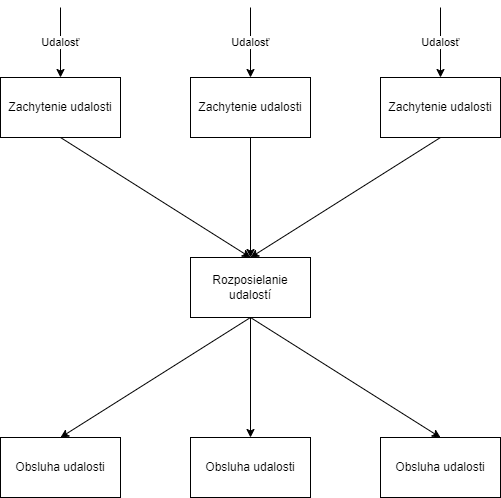

The diagram above was exported from draw.io. Its source (the exported page's mxGraphModel, read from the mxfile embedded in the PNG):
<mxGraphModel dx="1422" dy="786" grid="1" gridSize="10" guides="1" tooltips="1" connect="1" arrows="1" fold="1" page="1" pageScale="1" pageWidth="827" pageHeight="1169" math="0" shadow="0">
  <root>
    <mxCell id="0" />
    <mxCell id="1" parent="0" />
    <mxCell id="gb4wNMXweGQw7bBtelKt-1" value="Rozposielanie udalostí" style="rounded=0;whiteSpace=wrap;html=1;" vertex="1" parent="1">
      <mxGeometry x="300" y="280" width="120" height="60" as="geometry" />
    </mxCell>
    <mxCell id="gb4wNMXweGQw7bBtelKt-2" value="Zachytenie udalosti" style="rounded=0;whiteSpace=wrap;html=1;" vertex="1" parent="1">
      <mxGeometry x="110" y="100" width="120" height="60" as="geometry" />
    </mxCell>
    <mxCell id="gb4wNMXweGQw7bBtelKt-3" value="Udalosť" style="endArrow=classic;html=1;rounded=0;entryX=0.5;entryY=0;entryDx=0;entryDy=0;" edge="1" parent="1" target="gb4wNMXweGQw7bBtelKt-2">
      <mxGeometry width="50" height="50" relative="1" as="geometry">
        <mxPoint x="170" y="30" as="sourcePoint" />
        <mxPoint x="440" y="80" as="targetPoint" />
        <Array as="points" />
      </mxGeometry>
    </mxCell>
    <mxCell id="gb4wNMXweGQw7bBtelKt-4" value="Zachytenie udalosti" style="rounded=0;whiteSpace=wrap;html=1;" vertex="1" parent="1">
      <mxGeometry x="300" y="100" width="120" height="60" as="geometry" />
    </mxCell>
    <mxCell id="gb4wNMXweGQw7bBtelKt-5" value="Udalosť" style="endArrow=classic;html=1;rounded=0;entryX=0.5;entryY=0;entryDx=0;entryDy=0;" edge="1" parent="1" target="gb4wNMXweGQw7bBtelKt-4">
      <mxGeometry width="50" height="50" relative="1" as="geometry">
        <mxPoint x="360" y="30" as="sourcePoint" />
        <mxPoint x="620" y="80" as="targetPoint" />
        <Array as="points" />
      </mxGeometry>
    </mxCell>
    <mxCell id="gb4wNMXweGQw7bBtelKt-6" value="Zachytenie udalosti" style="rounded=0;whiteSpace=wrap;html=1;" vertex="1" parent="1">
      <mxGeometry x="490" y="100" width="120" height="60" as="geometry" />
    </mxCell>
    <mxCell id="gb4wNMXweGQw7bBtelKt-7" value="Udalosť" style="endArrow=classic;html=1;rounded=0;entryX=0.5;entryY=0;entryDx=0;entryDy=0;" edge="1" parent="1" target="gb4wNMXweGQw7bBtelKt-6">
      <mxGeometry width="50" height="50" relative="1" as="geometry">
        <mxPoint x="550" y="30" as="sourcePoint" />
        <mxPoint x="810" y="80" as="targetPoint" />
        <Array as="points" />
      </mxGeometry>
    </mxCell>
    <mxCell id="gb4wNMXweGQw7bBtelKt-8" value="" style="endArrow=classic;html=1;rounded=0;exitX=0.5;exitY=1;exitDx=0;exitDy=0;entryX=0.5;entryY=0;entryDx=0;entryDy=0;" edge="1" parent="1" source="gb4wNMXweGQw7bBtelKt-2" target="gb4wNMXweGQw7bBtelKt-1">
      <mxGeometry width="50" height="50" relative="1" as="geometry">
        <mxPoint x="390" y="430" as="sourcePoint" />
        <mxPoint x="440" y="380" as="targetPoint" />
      </mxGeometry>
    </mxCell>
    <mxCell id="gb4wNMXweGQw7bBtelKt-9" value="" style="endArrow=classic;html=1;rounded=0;exitX=0.5;exitY=1;exitDx=0;exitDy=0;entryX=0.5;entryY=0;entryDx=0;entryDy=0;" edge="1" parent="1" source="gb4wNMXweGQw7bBtelKt-4" target="gb4wNMXweGQw7bBtelKt-1">
      <mxGeometry width="50" height="50" relative="1" as="geometry">
        <mxPoint x="190" y="170" as="sourcePoint" />
        <mxPoint x="370" y="270" as="targetPoint" />
      </mxGeometry>
    </mxCell>
    <mxCell id="gb4wNMXweGQw7bBtelKt-12" value="" style="endArrow=classic;html=1;rounded=0;exitX=0.5;exitY=1;exitDx=0;exitDy=0;entryX=0.5;entryY=0;entryDx=0;entryDy=0;" edge="1" parent="1" source="gb4wNMXweGQw7bBtelKt-6" target="gb4wNMXweGQw7bBtelKt-1">
      <mxGeometry width="50" height="50" relative="1" as="geometry">
        <mxPoint x="210" y="190" as="sourcePoint" />
        <mxPoint x="390" y="290" as="targetPoint" />
      </mxGeometry>
    </mxCell>
    <mxCell id="gb4wNMXweGQw7bBtelKt-13" value="Obsluha udalosti" style="rounded=0;whiteSpace=wrap;html=1;" vertex="1" parent="1">
      <mxGeometry x="110" y="460" width="120" height="60" as="geometry" />
    </mxCell>
    <mxCell id="gb4wNMXweGQw7bBtelKt-14" value="Obsluha udalosti" style="rounded=0;whiteSpace=wrap;html=1;" vertex="1" parent="1">
      <mxGeometry x="300" y="460" width="120" height="60" as="geometry" />
    </mxCell>
    <mxCell id="gb4wNMXweGQw7bBtelKt-15" value="Obsluha udalosti" style="rounded=0;whiteSpace=wrap;html=1;" vertex="1" parent="1">
      <mxGeometry x="490" y="460" width="120" height="60" as="geometry" />
    </mxCell>
    <mxCell id="gb4wNMXweGQw7bBtelKt-16" value="" style="endArrow=classic;html=1;rounded=0;exitX=0.5;exitY=1;exitDx=0;exitDy=0;entryX=0.5;entryY=0;entryDx=0;entryDy=0;" edge="1" parent="1" source="gb4wNMXweGQw7bBtelKt-1" target="gb4wNMXweGQw7bBtelKt-13">
      <mxGeometry width="50" height="50" relative="1" as="geometry">
        <mxPoint x="150" y="350" as="sourcePoint" />
        <mxPoint x="200" y="300" as="targetPoint" />
      </mxGeometry>
    </mxCell>
    <mxCell id="gb4wNMXweGQw7bBtelKt-17" value="" style="endArrow=classic;html=1;rounded=0;exitX=0.5;exitY=1;exitDx=0;exitDy=0;" edge="1" parent="1" source="gb4wNMXweGQw7bBtelKt-1" target="gb4wNMXweGQw7bBtelKt-14">
      <mxGeometry width="50" height="50" relative="1" as="geometry">
        <mxPoint x="370" y="330" as="sourcePoint" />
        <mxPoint x="180" y="410" as="targetPoint" />
      </mxGeometry>
    </mxCell>
    <mxCell id="gb4wNMXweGQw7bBtelKt-18" value="" style="endArrow=classic;html=1;rounded=0;exitX=0.5;exitY=1;exitDx=0;exitDy=0;entryX=0.5;entryY=0;entryDx=0;entryDy=0;" edge="1" parent="1" source="gb4wNMXweGQw7bBtelKt-1" target="gb4wNMXweGQw7bBtelKt-15">
      <mxGeometry width="50" height="50" relative="1" as="geometry">
        <mxPoint x="380" y="340" as="sourcePoint" />
        <mxPoint x="190" y="420" as="targetPoint" />
      </mxGeometry>
    </mxCell>
  </root>
</mxGraphModel>